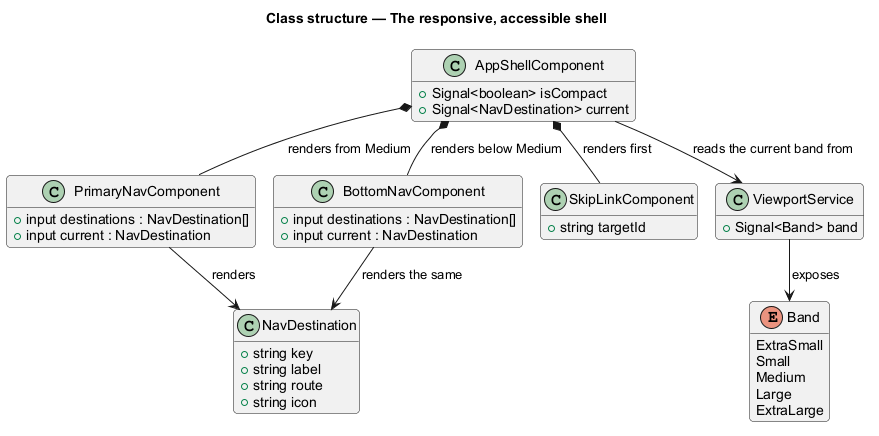

The diagram above was rendered by PlantUML. Its source (embedded in the PNG):
@startuml
!pragma layout smetana
title Class structure — The responsive, accessible shell
skinparam backgroundColor #FFFFFF
skinparam shadowing false
skinparam roundcorner 8
skinparam defaultFontName Arial
hide empty members

class AppShellComponent {
  +Signal<boolean> isCompact
  +Signal<NavDestination> current
}
class PrimaryNavComponent {
  +input destinations : NavDestination[]
  +input current : NavDestination
}
class BottomNavComponent {
  +input destinations : NavDestination[]
  +input current : NavDestination
}
class SkipLinkComponent {
  +string targetId
}
class NavDestination {
  +string key
  +string label
  +string route
  +string icon
}
class ViewportService {
  +Signal<Band> band
}
enum Band {
  ExtraSmall
  Small
  Medium
  Large
  ExtraLarge
}

AppShellComponent *-- SkipLinkComponent : renders first
AppShellComponent *-- PrimaryNavComponent : renders from Medium
AppShellComponent *-- BottomNavComponent : renders below Medium
AppShellComponent --> ViewportService : reads the current band from
PrimaryNavComponent --> NavDestination : renders
BottomNavComponent --> NavDestination : renders the same
ViewportService --> Band : exposes
@enduml